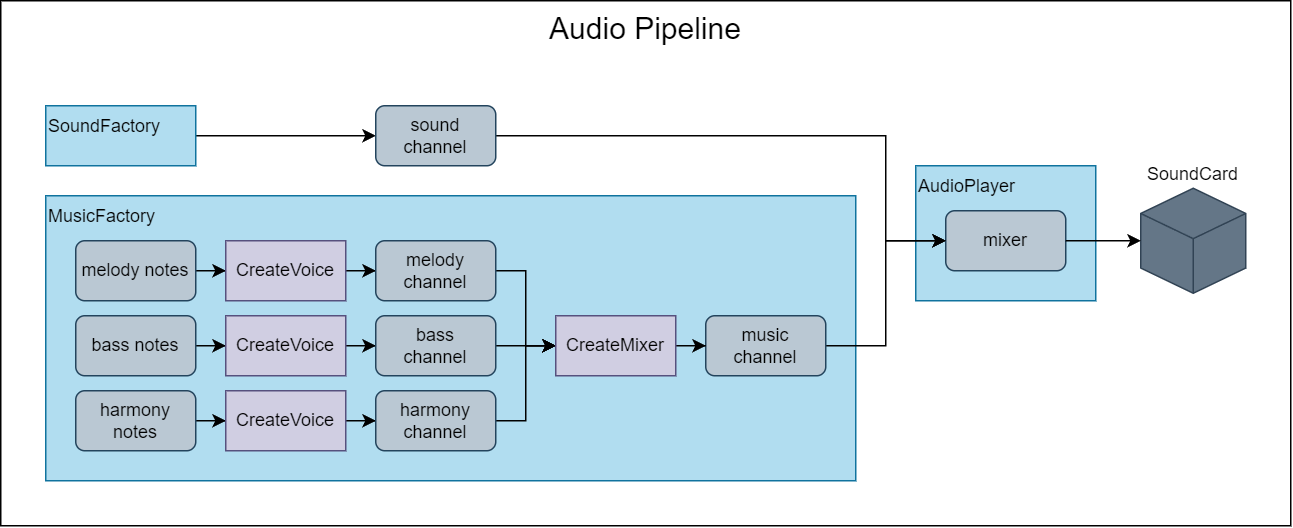

The diagram above was exported from draw.io. Its source (the exported page's mxGraphModel, read from the mxfile embedded in the PNG):
<mxGraphModel dx="989" dy="577" grid="1" gridSize="10" guides="1" tooltips="1" connect="1" arrows="1" fold="1" page="1" pageScale="1" pageWidth="827" pageHeight="1169" math="0" shadow="0">
  <root>
    <mxCell id="0" />
    <mxCell id="1" parent="0" />
    <mxCell id="cWfpFNgM7HHs-EIqKTGH-49" value="AudioPlayer" style="rounded=0;whiteSpace=wrap;html=1;fillColor=#b1ddf0;strokeColor=#10739e;verticalAlign=top;align=left;" vertex="1" parent="1">
      <mxGeometry x="720" y="310" width="120" height="90" as="geometry" />
    </mxCell>
    <mxCell id="cWfpFNgM7HHs-EIqKTGH-46" value="&lt;font style=&quot;font-size: 20px;&quot;&gt;Audio Pipeline&lt;/font&gt;" style="rounded=0;whiteSpace=wrap;html=1;fillColor=none;verticalAlign=top;" vertex="1" parent="1">
      <mxGeometry x="110" y="200" width="860" height="350" as="geometry" />
    </mxCell>
    <mxCell id="cWfpFNgM7HHs-EIqKTGH-40" value="MusicFactory" style="rounded=0;whiteSpace=wrap;html=1;fillColor=#b1ddf0;strokeColor=#10739e;verticalAlign=top;align=left;" vertex="1" parent="1">
      <mxGeometry x="140" y="330" width="540" height="190" as="geometry" />
    </mxCell>
    <mxCell id="cWfpFNgM7HHs-EIqKTGH-1" value="mixer" style="rounded=1;whiteSpace=wrap;html=1;fillColor=#bac8d3;strokeColor=#23445d;" vertex="1" parent="1">
      <mxGeometry x="740" y="340" width="80" height="40" as="geometry" />
    </mxCell>
    <mxCell id="cWfpFNgM7HHs-EIqKTGH-3" style="edgeStyle=orthogonalEdgeStyle;rounded=0;orthogonalLoop=1;jettySize=auto;html=1;entryX=0;entryY=0.5;entryDx=0;entryDy=0;" edge="1" parent="1" source="cWfpFNgM7HHs-EIqKTGH-2" target="cWfpFNgM7HHs-EIqKTGH-1">
      <mxGeometry relative="1" as="geometry">
        <Array as="points">
          <mxPoint x="700" y="430" />
          <mxPoint x="700" y="360" />
        </Array>
      </mxGeometry>
    </mxCell>
    <mxCell id="cWfpFNgM7HHs-EIqKTGH-2" value="&lt;div&gt;music &lt;br&gt;channel&lt;/div&gt;" style="rounded=1;whiteSpace=wrap;html=1;fillColor=#bac8d3;strokeColor=#23445d;" vertex="1" parent="1">
      <mxGeometry x="580" y="410" width="80" height="40" as="geometry" />
    </mxCell>
    <mxCell id="cWfpFNgM7HHs-EIqKTGH-35" style="edgeStyle=orthogonalEdgeStyle;rounded=0;orthogonalLoop=1;jettySize=auto;html=1;entryX=0;entryY=0.5;entryDx=0;entryDy=0;" edge="1" parent="1" source="cWfpFNgM7HHs-EIqKTGH-4" target="cWfpFNgM7HHs-EIqKTGH-34">
      <mxGeometry relative="1" as="geometry" />
    </mxCell>
    <mxCell id="cWfpFNgM7HHs-EIqKTGH-4" value="SoundFactory" style="rounded=0;whiteSpace=wrap;html=1;fillColor=#b1ddf0;strokeColor=#10739e;align=left;verticalAlign=top;" vertex="1" parent="1">
      <mxGeometry x="140" y="270" width="100" height="40" as="geometry" />
    </mxCell>
    <mxCell id="cWfpFNgM7HHs-EIqKTGH-18" style="edgeStyle=orthogonalEdgeStyle;rounded=0;orthogonalLoop=1;jettySize=auto;html=1;entryX=0;entryY=0.5;entryDx=0;entryDy=0;" edge="1" parent="1" source="cWfpFNgM7HHs-EIqKTGH-6" target="cWfpFNgM7HHs-EIqKTGH-15">
      <mxGeometry relative="1" as="geometry" />
    </mxCell>
    <mxCell id="cWfpFNgM7HHs-EIqKTGH-6" value="melody notes" style="rounded=1;whiteSpace=wrap;html=1;fillColor=#bac8d3;strokeColor=#23445d;" vertex="1" parent="1">
      <mxGeometry x="160" y="360" width="80" height="40" as="geometry" />
    </mxCell>
    <mxCell id="cWfpFNgM7HHs-EIqKTGH-19" style="edgeStyle=orthogonalEdgeStyle;rounded=0;orthogonalLoop=1;jettySize=auto;html=1;entryX=0;entryY=0.5;entryDx=0;entryDy=0;" edge="1" parent="1" source="cWfpFNgM7HHs-EIqKTGH-7" target="cWfpFNgM7HHs-EIqKTGH-16">
      <mxGeometry relative="1" as="geometry" />
    </mxCell>
    <mxCell id="cWfpFNgM7HHs-EIqKTGH-7" value="bass notes" style="rounded=1;whiteSpace=wrap;html=1;fillColor=#bac8d3;strokeColor=#23445d;" vertex="1" parent="1">
      <mxGeometry x="160" y="410" width="80" height="40" as="geometry" />
    </mxCell>
    <mxCell id="cWfpFNgM7HHs-EIqKTGH-20" style="edgeStyle=orthogonalEdgeStyle;rounded=0;orthogonalLoop=1;jettySize=auto;html=1;entryX=0;entryY=0.5;entryDx=0;entryDy=0;" edge="1" parent="1" source="cWfpFNgM7HHs-EIqKTGH-8" target="cWfpFNgM7HHs-EIqKTGH-17">
      <mxGeometry relative="1" as="geometry" />
    </mxCell>
    <mxCell id="cWfpFNgM7HHs-EIqKTGH-8" value="harmony notes" style="rounded=1;whiteSpace=wrap;html=1;fillColor=#bac8d3;strokeColor=#23445d;" vertex="1" parent="1">
      <mxGeometry x="160" y="460" width="80" height="40" as="geometry" />
    </mxCell>
    <mxCell id="cWfpFNgM7HHs-EIqKTGH-24" style="edgeStyle=orthogonalEdgeStyle;rounded=0;orthogonalLoop=1;jettySize=auto;html=1;entryX=0;entryY=0.5;entryDx=0;entryDy=0;" edge="1" parent="1" source="cWfpFNgM7HHs-EIqKTGH-15" target="cWfpFNgM7HHs-EIqKTGH-21">
      <mxGeometry relative="1" as="geometry" />
    </mxCell>
    <mxCell id="cWfpFNgM7HHs-EIqKTGH-15" value="CreateVoice" style="rounded=0;whiteSpace=wrap;html=1;fillColor=#d0cee2;strokeColor=#56517e;" vertex="1" parent="1">
      <mxGeometry x="260" y="360" width="80" height="40" as="geometry" />
    </mxCell>
    <mxCell id="cWfpFNgM7HHs-EIqKTGH-25" style="edgeStyle=orthogonalEdgeStyle;rounded=0;orthogonalLoop=1;jettySize=auto;html=1;entryX=0;entryY=0.5;entryDx=0;entryDy=0;" edge="1" parent="1" source="cWfpFNgM7HHs-EIqKTGH-16" target="cWfpFNgM7HHs-EIqKTGH-22">
      <mxGeometry relative="1" as="geometry" />
    </mxCell>
    <mxCell id="cWfpFNgM7HHs-EIqKTGH-16" value="CreateVoice" style="rounded=0;whiteSpace=wrap;html=1;fillColor=#d0cee2;strokeColor=#56517e;" vertex="1" parent="1">
      <mxGeometry x="260" y="410" width="80" height="40" as="geometry" />
    </mxCell>
    <mxCell id="cWfpFNgM7HHs-EIqKTGH-26" style="edgeStyle=orthogonalEdgeStyle;rounded=0;orthogonalLoop=1;jettySize=auto;html=1;entryX=0;entryY=0.5;entryDx=0;entryDy=0;" edge="1" parent="1" source="cWfpFNgM7HHs-EIqKTGH-17" target="cWfpFNgM7HHs-EIqKTGH-23">
      <mxGeometry relative="1" as="geometry" />
    </mxCell>
    <mxCell id="cWfpFNgM7HHs-EIqKTGH-17" value="CreateVoice" style="rounded=0;whiteSpace=wrap;html=1;fillColor=#d0cee2;strokeColor=#56517e;" vertex="1" parent="1">
      <mxGeometry x="260" y="460" width="80" height="40" as="geometry" />
    </mxCell>
    <mxCell id="cWfpFNgM7HHs-EIqKTGH-28" style="edgeStyle=orthogonalEdgeStyle;rounded=0;orthogonalLoop=1;jettySize=auto;html=1;entryX=0;entryY=0.5;entryDx=0;entryDy=0;" edge="1" parent="1" source="cWfpFNgM7HHs-EIqKTGH-21" target="cWfpFNgM7HHs-EIqKTGH-27">
      <mxGeometry relative="1" as="geometry" />
    </mxCell>
    <mxCell id="cWfpFNgM7HHs-EIqKTGH-21" value="melody channel" style="rounded=1;whiteSpace=wrap;html=1;fillColor=#bac8d3;strokeColor=#23445d;" vertex="1" parent="1">
      <mxGeometry x="360" y="360" width="80" height="40" as="geometry" />
    </mxCell>
    <mxCell id="cWfpFNgM7HHs-EIqKTGH-29" style="edgeStyle=orthogonalEdgeStyle;rounded=0;orthogonalLoop=1;jettySize=auto;html=1;" edge="1" parent="1" source="cWfpFNgM7HHs-EIqKTGH-22">
      <mxGeometry relative="1" as="geometry">
        <mxPoint x="480" y="430" as="targetPoint" />
      </mxGeometry>
    </mxCell>
    <mxCell id="cWfpFNgM7HHs-EIqKTGH-22" value="bass &lt;br&gt;channel" style="rounded=1;whiteSpace=wrap;html=1;fillColor=#bac8d3;strokeColor=#23445d;" vertex="1" parent="1">
      <mxGeometry x="360" y="410" width="80" height="40" as="geometry" />
    </mxCell>
    <mxCell id="cWfpFNgM7HHs-EIqKTGH-30" style="edgeStyle=orthogonalEdgeStyle;rounded=0;orthogonalLoop=1;jettySize=auto;html=1;entryX=0;entryY=0.5;entryDx=0;entryDy=0;" edge="1" parent="1" source="cWfpFNgM7HHs-EIqKTGH-23" target="cWfpFNgM7HHs-EIqKTGH-27">
      <mxGeometry relative="1" as="geometry" />
    </mxCell>
    <mxCell id="cWfpFNgM7HHs-EIqKTGH-23" value="harmony channel" style="rounded=1;whiteSpace=wrap;html=1;fillColor=#bac8d3;strokeColor=#23445d;" vertex="1" parent="1">
      <mxGeometry x="360" y="460" width="80" height="40" as="geometry" />
    </mxCell>
    <mxCell id="cWfpFNgM7HHs-EIqKTGH-31" style="edgeStyle=orthogonalEdgeStyle;rounded=0;orthogonalLoop=1;jettySize=auto;html=1;entryX=0;entryY=0.5;entryDx=0;entryDy=0;" edge="1" parent="1" source="cWfpFNgM7HHs-EIqKTGH-27" target="cWfpFNgM7HHs-EIqKTGH-2">
      <mxGeometry relative="1" as="geometry" />
    </mxCell>
    <mxCell id="cWfpFNgM7HHs-EIqKTGH-27" value="CreateMixer" style="rounded=0;whiteSpace=wrap;html=1;fillColor=#d0cee2;strokeColor=#56517e;" vertex="1" parent="1">
      <mxGeometry x="480" y="410" width="80" height="40" as="geometry" />
    </mxCell>
    <mxCell id="cWfpFNgM7HHs-EIqKTGH-42" style="edgeStyle=orthogonalEdgeStyle;rounded=0;orthogonalLoop=1;jettySize=auto;html=1;entryX=0;entryY=0.5;entryDx=0;entryDy=0;" edge="1" parent="1" source="cWfpFNgM7HHs-EIqKTGH-34" target="cWfpFNgM7HHs-EIqKTGH-1">
      <mxGeometry relative="1" as="geometry">
        <Array as="points">
          <mxPoint x="700" y="290" />
          <mxPoint x="700" y="360" />
        </Array>
      </mxGeometry>
    </mxCell>
    <mxCell id="cWfpFNgM7HHs-EIqKTGH-34" value="sound channel" style="rounded=1;whiteSpace=wrap;html=1;fillColor=#bac8d3;strokeColor=#23445d;" vertex="1" parent="1">
      <mxGeometry x="360" y="270" width="80" height="40" as="geometry" />
    </mxCell>
    <mxCell id="cWfpFNgM7HHs-EIqKTGH-47" value="SoundCard" style="html=1;whiteSpace=wrap;shape=isoCube2;backgroundOutline=1;isoAngle=15;verticalAlign=bottom;labelPosition=center;verticalLabelPosition=top;align=center;fillColor=#647687;strokeColor=#314354;fontColor=#000000;" vertex="1" parent="1">
      <mxGeometry x="870" y="325" width="70" height="70" as="geometry" />
    </mxCell>
    <mxCell id="cWfpFNgM7HHs-EIqKTGH-50" style="edgeStyle=orthogonalEdgeStyle;rounded=0;orthogonalLoop=1;jettySize=auto;html=1;entryX=0;entryY=0.5;entryDx=0;entryDy=0;entryPerimeter=0;" edge="1" parent="1" source="cWfpFNgM7HHs-EIqKTGH-1" target="cWfpFNgM7HHs-EIqKTGH-47">
      <mxGeometry relative="1" as="geometry" />
    </mxCell>
  </root>
</mxGraphModel>